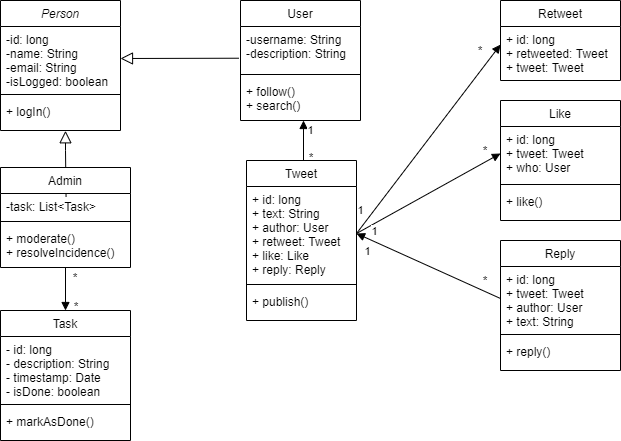

The diagram above was exported from draw.io. Its source (the exported page's mxGraphModel, read from the mxfile embedded in the PNG):
<mxGraphModel dx="953" dy="466" grid="1" gridSize="10" guides="1" tooltips="1" connect="1" arrows="1" fold="1" page="1" pageScale="1" pageWidth="827" pageHeight="1169" math="0" shadow="0">
  <root>
    <mxCell id="WIyWlLk6GJQsqaUBKTNV-0" />
    <mxCell id="WIyWlLk6GJQsqaUBKTNV-1" parent="WIyWlLk6GJQsqaUBKTNV-0" />
    <mxCell id="zkfFHV4jXpPFQw0GAbJ--0" value="Person" style="swimlane;fontStyle=2;align=center;verticalAlign=top;childLayout=stackLayout;horizontal=1;startSize=26;horizontalStack=0;resizeParent=1;resizeLast=0;collapsible=1;marginBottom=0;rounded=0;shadow=0;strokeWidth=1;" parent="WIyWlLk6GJQsqaUBKTNV-1" vertex="1">
      <mxGeometry x="120" y="20" width="120" height="130" as="geometry">
        <mxRectangle x="230" y="140" width="160" height="26" as="alternateBounds" />
      </mxGeometry>
    </mxCell>
    <mxCell id="zkfFHV4jXpPFQw0GAbJ--1" value="-id: long&#10;-name: String&#10;-email: String&#10;-isLogged: boolean" style="text;align=left;verticalAlign=top;spacingLeft=4;spacingRight=4;overflow=hidden;rotatable=0;points=[[0,0.5],[1,0.5]];portConstraint=eastwest;" parent="zkfFHV4jXpPFQw0GAbJ--0" vertex="1">
      <mxGeometry y="26" width="120" height="64" as="geometry" />
    </mxCell>
    <mxCell id="zkfFHV4jXpPFQw0GAbJ--4" value="" style="line;html=1;strokeWidth=1;align=left;verticalAlign=middle;spacingTop=-1;spacingLeft=3;spacingRight=3;rotatable=0;labelPosition=right;points=[];portConstraint=eastwest;" parent="zkfFHV4jXpPFQw0GAbJ--0" vertex="1">
      <mxGeometry y="90" width="120" height="8" as="geometry" />
    </mxCell>
    <mxCell id="zkfFHV4jXpPFQw0GAbJ--5" value="+ logIn()" style="text;align=left;verticalAlign=top;spacingLeft=4;spacingRight=4;overflow=hidden;rotatable=0;points=[[0,0.5],[1,0.5]];portConstraint=eastwest;" parent="zkfFHV4jXpPFQw0GAbJ--0" vertex="1">
      <mxGeometry y="98" width="120" height="32" as="geometry" />
    </mxCell>
    <mxCell id="QsomriJoFtf4GKxtVmEO-13" value="" style="endArrow=block;endSize=10;endFill=0;shadow=0;strokeWidth=1;rounded=0;elbow=vertical;exitX=0.441;exitY=-0.035;exitDx=0;exitDy=0;exitPerimeter=0;entryX=1;entryY=0.5;entryDx=0;entryDy=0;" edge="1" parent="zkfFHV4jXpPFQw0GAbJ--0">
      <mxGeometry width="160" relative="1" as="geometry">
        <mxPoint x="65.55999999999995" y="196.5" as="sourcePoint" />
        <mxPoint x="65" y="130.28" as="targetPoint" />
        <Array as="points">
          <mxPoint x="65" y="150" />
        </Array>
      </mxGeometry>
    </mxCell>
    <mxCell id="QsomriJoFtf4GKxtVmEO-4" value="" style="endArrow=block;endSize=10;endFill=0;shadow=0;strokeWidth=1;rounded=0;elbow=vertical;exitX=-0.013;exitY=0.721;exitDx=0;exitDy=0;exitPerimeter=0;entryX=1;entryY=0.5;entryDx=0;entryDy=0;" edge="1" parent="WIyWlLk6GJQsqaUBKTNV-1" source="QsomriJoFtf4GKxtVmEO-6" target="zkfFHV4jXpPFQw0GAbJ--1">
      <mxGeometry width="160" relative="1" as="geometry">
        <mxPoint x="410" y="150" as="sourcePoint" />
        <mxPoint x="280" y="70" as="targetPoint" />
      </mxGeometry>
    </mxCell>
    <mxCell id="QsomriJoFtf4GKxtVmEO-5" value="User" style="swimlane;fontStyle=0;align=center;verticalAlign=top;childLayout=stackLayout;horizontal=1;startSize=26;horizontalStack=0;resizeParent=1;resizeLast=0;collapsible=1;marginBottom=0;rounded=0;shadow=0;strokeWidth=1;" vertex="1" parent="WIyWlLk6GJQsqaUBKTNV-1">
      <mxGeometry x="360" y="20" width="120" height="120" as="geometry">
        <mxRectangle x="230" y="140" width="160" height="26" as="alternateBounds" />
      </mxGeometry>
    </mxCell>
    <mxCell id="QsomriJoFtf4GKxtVmEO-6" value="-username: String&#10;-description: String" style="text;align=left;verticalAlign=top;spacingLeft=4;spacingRight=4;overflow=hidden;rotatable=0;points=[[0,0.5],[1,0.5]];portConstraint=eastwest;" vertex="1" parent="QsomriJoFtf4GKxtVmEO-5">
      <mxGeometry y="26" width="120" height="44" as="geometry" />
    </mxCell>
    <mxCell id="QsomriJoFtf4GKxtVmEO-7" value="" style="line;html=1;strokeWidth=1;align=left;verticalAlign=middle;spacingTop=-1;spacingLeft=3;spacingRight=3;rotatable=0;labelPosition=right;points=[];portConstraint=eastwest;" vertex="1" parent="QsomriJoFtf4GKxtVmEO-5">
      <mxGeometry y="70" width="120" height="8" as="geometry" />
    </mxCell>
    <mxCell id="QsomriJoFtf4GKxtVmEO-8" value="+ follow()&#10;+ search()&#10;" style="text;align=left;verticalAlign=top;spacingLeft=4;spacingRight=4;overflow=hidden;rotatable=0;points=[[0,0.5],[1,0.5]];portConstraint=eastwest;" vertex="1" parent="QsomriJoFtf4GKxtVmEO-5">
      <mxGeometry y="78" width="120" height="42" as="geometry" />
    </mxCell>
    <mxCell id="QsomriJoFtf4GKxtVmEO-49" style="edgeStyle=none;rounded=0;orthogonalLoop=1;jettySize=auto;html=1;entryX=0.5;entryY=0;entryDx=0;entryDy=0;endArrow=block;endFill=1;" edge="1" parent="WIyWlLk6GJQsqaUBKTNV-1" source="QsomriJoFtf4GKxtVmEO-9" target="QsomriJoFtf4GKxtVmEO-45">
      <mxGeometry relative="1" as="geometry" />
    </mxCell>
    <mxCell id="QsomriJoFtf4GKxtVmEO-9" value="Admin" style="swimlane;fontStyle=0;align=center;verticalAlign=top;childLayout=stackLayout;horizontal=1;startSize=26;horizontalStack=0;resizeParent=1;resizeLast=0;collapsible=1;marginBottom=0;rounded=0;shadow=0;strokeWidth=1;" vertex="1" parent="WIyWlLk6GJQsqaUBKTNV-1">
      <mxGeometry x="120" y="187" width="130" height="100" as="geometry">
        <mxRectangle x="230" y="140" width="160" height="26" as="alternateBounds" />
      </mxGeometry>
    </mxCell>
    <mxCell id="QsomriJoFtf4GKxtVmEO-10" value="-task: List&lt;Task&gt;" style="text;align=left;verticalAlign=top;spacingLeft=4;spacingRight=4;overflow=hidden;rotatable=0;points=[[0,0.5],[1,0.5]];portConstraint=eastwest;" vertex="1" parent="QsomriJoFtf4GKxtVmEO-9">
      <mxGeometry y="26" width="130" height="24" as="geometry" />
    </mxCell>
    <mxCell id="QsomriJoFtf4GKxtVmEO-11" value="" style="line;html=1;strokeWidth=1;align=left;verticalAlign=middle;spacingTop=-1;spacingLeft=3;spacingRight=3;rotatable=0;labelPosition=right;points=[];portConstraint=eastwest;" vertex="1" parent="QsomriJoFtf4GKxtVmEO-9">
      <mxGeometry y="50" width="130" height="8" as="geometry" />
    </mxCell>
    <mxCell id="QsomriJoFtf4GKxtVmEO-12" value="+ moderate()&#10;+ resolveIncidence()" style="text;align=left;verticalAlign=top;spacingLeft=4;spacingRight=4;overflow=hidden;rotatable=0;points=[[0,0.5],[1,0.5]];portConstraint=eastwest;" vertex="1" parent="QsomriJoFtf4GKxtVmEO-9">
      <mxGeometry y="58" width="130" height="42" as="geometry" />
    </mxCell>
    <mxCell id="QsomriJoFtf4GKxtVmEO-19" value="1&lt;br&gt;" style="rounded=0;orthogonalLoop=1;jettySize=auto;html=1;endArrow=block;endFill=1;" edge="1" parent="WIyWlLk6GJQsqaUBKTNV-1">
      <mxGeometry x="0.5" y="-7" relative="1" as="geometry">
        <mxPoint x="423" y="180" as="sourcePoint" />
        <mxPoint x="423" y="140" as="targetPoint" />
        <mxPoint as="offset" />
      </mxGeometry>
    </mxCell>
    <mxCell id="QsomriJoFtf4GKxtVmEO-14" value="Tweet" style="swimlane;fontStyle=0;align=center;verticalAlign=top;childLayout=stackLayout;horizontal=1;startSize=26;horizontalStack=0;resizeParent=1;resizeLast=0;collapsible=1;marginBottom=0;rounded=0;shadow=0;strokeWidth=1;" vertex="1" parent="WIyWlLk6GJQsqaUBKTNV-1">
      <mxGeometry x="366" y="180" width="110" height="160" as="geometry">
        <mxRectangle x="230" y="140" width="160" height="26" as="alternateBounds" />
      </mxGeometry>
    </mxCell>
    <mxCell id="QsomriJoFtf4GKxtVmEO-15" value="+ id: long&#10;+ text: String&#10;+ author: User&#10;+ retweet: Tweet&#10;+ like: Like&#10;+ reply: Reply" style="text;align=left;verticalAlign=top;spacingLeft=4;spacingRight=4;overflow=hidden;rotatable=0;points=[[0,0.5],[1,0.5]];portConstraint=eastwest;" vertex="1" parent="QsomriJoFtf4GKxtVmEO-14">
      <mxGeometry y="26" width="110" height="94" as="geometry" />
    </mxCell>
    <mxCell id="QsomriJoFtf4GKxtVmEO-16" value="" style="line;html=1;strokeWidth=1;align=left;verticalAlign=middle;spacingTop=-1;spacingLeft=3;spacingRight=3;rotatable=0;labelPosition=right;points=[];portConstraint=eastwest;" vertex="1" parent="QsomriJoFtf4GKxtVmEO-14">
      <mxGeometry y="120" width="110" height="8" as="geometry" />
    </mxCell>
    <mxCell id="QsomriJoFtf4GKxtVmEO-17" value="+ publish()" style="text;align=left;verticalAlign=top;spacingLeft=4;spacingRight=4;overflow=hidden;rotatable=0;points=[[0,0.5],[1,0.5]];portConstraint=eastwest;" vertex="1" parent="QsomriJoFtf4GKxtVmEO-14">
      <mxGeometry y="128" width="110" height="32" as="geometry" />
    </mxCell>
    <mxCell id="QsomriJoFtf4GKxtVmEO-20" value="Retweet" style="swimlane;fontStyle=0;align=center;verticalAlign=top;childLayout=stackLayout;horizontal=1;startSize=26;horizontalStack=0;resizeParent=1;resizeLast=0;collapsible=1;marginBottom=0;rounded=0;shadow=0;strokeWidth=1;" vertex="1" parent="WIyWlLk6GJQsqaUBKTNV-1">
      <mxGeometry x="620" y="20" width="120" height="80" as="geometry">
        <mxRectangle x="230" y="140" width="160" height="26" as="alternateBounds" />
      </mxGeometry>
    </mxCell>
    <mxCell id="QsomriJoFtf4GKxtVmEO-21" value="+ id: long&#10;+ retweeted: Tweet&#10;+ tweet: Tweet" style="text;align=left;verticalAlign=top;spacingLeft=4;spacingRight=4;overflow=hidden;rotatable=0;points=[[0,0.5],[1,0.5]];portConstraint=eastwest;" vertex="1" parent="QsomriJoFtf4GKxtVmEO-20">
      <mxGeometry y="26" width="120" height="54" as="geometry" />
    </mxCell>
    <mxCell id="QsomriJoFtf4GKxtVmEO-24" value="Like" style="swimlane;fontStyle=0;align=center;verticalAlign=top;childLayout=stackLayout;horizontal=1;startSize=26;horizontalStack=0;resizeParent=1;resizeLast=0;collapsible=1;marginBottom=0;rounded=0;shadow=0;strokeWidth=1;" vertex="1" parent="WIyWlLk6GJQsqaUBKTNV-1">
      <mxGeometry x="620" y="120" width="120" height="120" as="geometry">
        <mxRectangle x="230" y="140" width="160" height="26" as="alternateBounds" />
      </mxGeometry>
    </mxCell>
    <mxCell id="QsomriJoFtf4GKxtVmEO-25" value="+ id: long&#10;+ tweet: Tweet&#10;+ who: User" style="text;align=left;verticalAlign=top;spacingLeft=4;spacingRight=4;overflow=hidden;rotatable=0;points=[[0,0.5],[1,0.5]];portConstraint=eastwest;" vertex="1" parent="QsomriJoFtf4GKxtVmEO-24">
      <mxGeometry y="26" width="120" height="54" as="geometry" />
    </mxCell>
    <mxCell id="QsomriJoFtf4GKxtVmEO-26" value="" style="line;html=1;strokeWidth=1;align=left;verticalAlign=middle;spacingTop=-1;spacingLeft=3;spacingRight=3;rotatable=0;labelPosition=right;points=[];portConstraint=eastwest;" vertex="1" parent="QsomriJoFtf4GKxtVmEO-24">
      <mxGeometry y="80" width="120" height="8" as="geometry" />
    </mxCell>
    <mxCell id="QsomriJoFtf4GKxtVmEO-27" value="+ like()" style="text;align=left;verticalAlign=top;spacingLeft=4;spacingRight=4;overflow=hidden;rotatable=0;points=[[0,0.5],[1,0.5]];portConstraint=eastwest;" vertex="1" parent="QsomriJoFtf4GKxtVmEO-24">
      <mxGeometry y="88" width="120" height="32" as="geometry" />
    </mxCell>
    <mxCell id="QsomriJoFtf4GKxtVmEO-28" value="Reply" style="swimlane;fontStyle=0;align=center;verticalAlign=top;childLayout=stackLayout;horizontal=1;startSize=26;horizontalStack=0;resizeParent=1;resizeLast=0;collapsible=1;marginBottom=0;rounded=0;shadow=0;strokeWidth=1;" vertex="1" parent="WIyWlLk6GJQsqaUBKTNV-1">
      <mxGeometry x="620" y="260" width="120" height="130" as="geometry">
        <mxRectangle x="230" y="140" width="160" height="26" as="alternateBounds" />
      </mxGeometry>
    </mxCell>
    <mxCell id="QsomriJoFtf4GKxtVmEO-29" value="+ id: long&#10;+ tweet: Tweet&#10;+ author: User&#10;+ text: String" style="text;align=left;verticalAlign=top;spacingLeft=4;spacingRight=4;overflow=hidden;rotatable=0;points=[[0,0.5],[1,0.5]];portConstraint=eastwest;" vertex="1" parent="QsomriJoFtf4GKxtVmEO-28">
      <mxGeometry y="26" width="120" height="64" as="geometry" />
    </mxCell>
    <mxCell id="QsomriJoFtf4GKxtVmEO-30" value="" style="line;html=1;strokeWidth=1;align=left;verticalAlign=middle;spacingTop=-1;spacingLeft=3;spacingRight=3;rotatable=0;labelPosition=right;points=[];portConstraint=eastwest;" vertex="1" parent="QsomriJoFtf4GKxtVmEO-28">
      <mxGeometry y="90" width="120" height="8" as="geometry" />
    </mxCell>
    <mxCell id="QsomriJoFtf4GKxtVmEO-31" value="+ reply()" style="text;align=left;verticalAlign=top;spacingLeft=4;spacingRight=4;overflow=hidden;rotatable=0;points=[[0,0.5],[1,0.5]];portConstraint=eastwest;" vertex="1" parent="QsomriJoFtf4GKxtVmEO-28">
      <mxGeometry y="98" width="120" height="32" as="geometry" />
    </mxCell>
    <mxCell id="QsomriJoFtf4GKxtVmEO-34" value="1" style="edgeStyle=none;rounded=0;orthogonalLoop=1;jettySize=auto;html=1;exitX=0;exitY=0.5;exitDx=0;exitDy=0;endArrow=block;endFill=1;entryX=1;entryY=0.5;entryDx=0;entryDy=0;" edge="1" parent="WIyWlLk6GJQsqaUBKTNV-1" source="QsomriJoFtf4GKxtVmEO-29" target="QsomriJoFtf4GKxtVmEO-15">
      <mxGeometry x="0.7732" y="12" relative="1" as="geometry">
        <mxPoint x="480" y="250" as="targetPoint" />
        <mxPoint as="offset" />
      </mxGeometry>
    </mxCell>
    <mxCell id="QsomriJoFtf4GKxtVmEO-35" value="1" style="edgeStyle=none;rounded=0;orthogonalLoop=1;jettySize=auto;html=1;exitX=1;exitY=0.5;exitDx=0;exitDy=0;entryX=0;entryY=0.336;entryDx=0;entryDy=0;entryPerimeter=0;endArrow=block;endFill=1;" edge="1" parent="WIyWlLk6GJQsqaUBKTNV-1" source="QsomriJoFtf4GKxtVmEO-15" target="QsomriJoFtf4GKxtVmEO-21">
      <mxGeometry x="-0.8256" y="11" relative="1" as="geometry">
        <mxPoint as="offset" />
      </mxGeometry>
    </mxCell>
    <mxCell id="QsomriJoFtf4GKxtVmEO-36" value="1" style="edgeStyle=none;rounded=0;orthogonalLoop=1;jettySize=auto;html=1;exitX=1;exitY=0.5;exitDx=0;exitDy=0;entryX=0;entryY=0.5;entryDx=0;entryDy=0;endArrow=block;endFill=1;" edge="1" parent="WIyWlLk6GJQsqaUBKTNV-1" source="QsomriJoFtf4GKxtVmEO-15" target="QsomriJoFtf4GKxtVmEO-25">
      <mxGeometry x="-0.7957" y="-7" relative="1" as="geometry">
        <mxPoint as="offset" />
      </mxGeometry>
    </mxCell>
    <mxCell id="QsomriJoFtf4GKxtVmEO-38" value="*" style="text;html=1;strokeColor=none;fillColor=none;align=center;verticalAlign=middle;whiteSpace=wrap;rounded=0;" vertex="1" parent="WIyWlLk6GJQsqaUBKTNV-1">
      <mxGeometry x="580" y="60" width="40" height="20" as="geometry" />
    </mxCell>
    <mxCell id="QsomriJoFtf4GKxtVmEO-40" value="*" style="text;html=1;strokeColor=none;fillColor=none;align=center;verticalAlign=middle;whiteSpace=wrap;rounded=0;" vertex="1" parent="WIyWlLk6GJQsqaUBKTNV-1">
      <mxGeometry x="590" y="160" width="30" height="20" as="geometry" />
    </mxCell>
    <mxCell id="QsomriJoFtf4GKxtVmEO-41" value="*" style="text;html=1;strokeColor=none;fillColor=none;align=center;verticalAlign=middle;whiteSpace=wrap;rounded=0;" vertex="1" parent="WIyWlLk6GJQsqaUBKTNV-1">
      <mxGeometry x="590" y="290" width="30" height="20" as="geometry" />
    </mxCell>
    <mxCell id="QsomriJoFtf4GKxtVmEO-44" value="*" style="text;html=1;strokeColor=none;fillColor=none;align=center;verticalAlign=middle;whiteSpace=wrap;rounded=0;" vertex="1" parent="WIyWlLk6GJQsqaUBKTNV-1">
      <mxGeometry x="416" y="167" width="30" height="20" as="geometry" />
    </mxCell>
    <mxCell id="QsomriJoFtf4GKxtVmEO-45" value="Task" style="swimlane;fontStyle=0;align=center;verticalAlign=top;childLayout=stackLayout;horizontal=1;startSize=26;horizontalStack=0;resizeParent=1;resizeLast=0;collapsible=1;marginBottom=0;rounded=0;shadow=0;strokeWidth=1;" vertex="1" parent="WIyWlLk6GJQsqaUBKTNV-1">
      <mxGeometry x="120" y="330" width="130" height="130" as="geometry">
        <mxRectangle x="230" y="140" width="160" height="26" as="alternateBounds" />
      </mxGeometry>
    </mxCell>
    <mxCell id="QsomriJoFtf4GKxtVmEO-46" value="- id: long&#10;- description: String&#10;- timestamp: Date&#10;- isDone: boolean" style="text;align=left;verticalAlign=top;spacingLeft=4;spacingRight=4;overflow=hidden;rotatable=0;points=[[0,0.5],[1,0.5]];portConstraint=eastwest;" vertex="1" parent="QsomriJoFtf4GKxtVmEO-45">
      <mxGeometry y="26" width="130" height="64" as="geometry" />
    </mxCell>
    <mxCell id="QsomriJoFtf4GKxtVmEO-47" value="" style="line;html=1;strokeWidth=1;align=left;verticalAlign=middle;spacingTop=-1;spacingLeft=3;spacingRight=3;rotatable=0;labelPosition=right;points=[];portConstraint=eastwest;" vertex="1" parent="QsomriJoFtf4GKxtVmEO-45">
      <mxGeometry y="90" width="130" height="8" as="geometry" />
    </mxCell>
    <mxCell id="QsomriJoFtf4GKxtVmEO-48" value="+ markAsDone()" style="text;align=left;verticalAlign=top;spacingLeft=4;spacingRight=4;overflow=hidden;rotatable=0;points=[[0,0.5],[1,0.5]];portConstraint=eastwest;" vertex="1" parent="QsomriJoFtf4GKxtVmEO-45">
      <mxGeometry y="98" width="130" height="22" as="geometry" />
    </mxCell>
    <mxCell id="QsomriJoFtf4GKxtVmEO-50" value="*" style="text;html=1;strokeColor=none;fillColor=none;align=center;verticalAlign=middle;whiteSpace=wrap;rounded=0;" vertex="1" parent="WIyWlLk6GJQsqaUBKTNV-1">
      <mxGeometry x="180" y="287" width="30" height="20" as="geometry" />
    </mxCell>
    <mxCell id="QsomriJoFtf4GKxtVmEO-51" value="*" style="text;html=1;strokeColor=none;fillColor=none;align=center;verticalAlign=middle;whiteSpace=wrap;rounded=0;" vertex="1" parent="WIyWlLk6GJQsqaUBKTNV-1">
      <mxGeometry x="181" y="316" width="30" height="20" as="geometry" />
    </mxCell>
  </root>
</mxGraphModel>